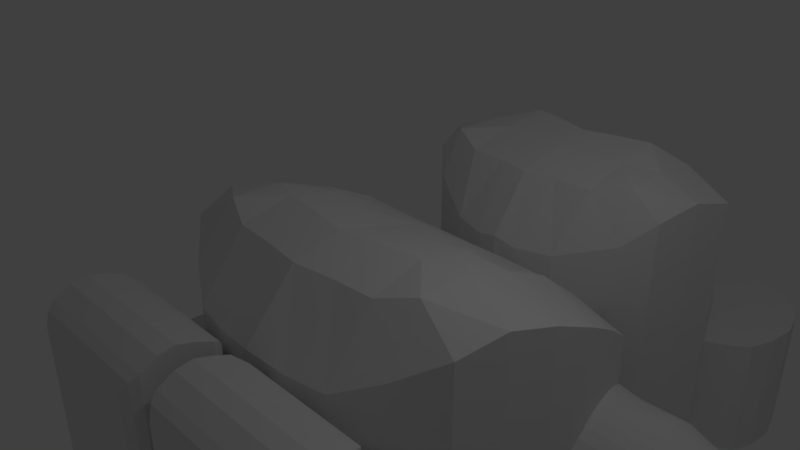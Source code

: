 # Source: teddy.blend  (saved by Blender 2.78.0; exported with 4.5.12 LTS)
import bpy
from mathutils import Matrix  # noqa: F401  (used for matrix-valued properties, if any)

bpy.ops.wm.read_factory_settings(use_empty=True)
scene = bpy.context.scene
scene.name = 'Scene'

# ---- collections
col_collection_1 = bpy.data.collections.new('Collection 1'); scene.collection.children.link(col_collection_1)

# ---- materials (node trees are filled in below, after node groups)
mat_material = bpy.data.materials.new('Material')
mat_material.alpha_threshold = 0.0
mat_material.use_transparent_shadow = False
mat_material.roughness = 0.5
mat_material.line_color = (0.0, 0.0, 0.0, 1.0)

# ---- material node trees

# ---- world
world_world = bpy.data.worlds.new('World'); scene.world = world_world
world_world.color = (0.05088, 0.05088, 0.05088)
world_world.use_sun_shadow = False
world_world.sun_shadow_jitter_overblur = 0.0
world_world.cycles.sampling_method = 'MANUAL'

# ---- cameras
cam_camera = bpy.data.cameras.new('Camera')
cam_camera.clip_end = 100.0
cam_camera.lens = 35.0
cam_camera.sensor_width = 32.0
cam_camera.sensor_height = 18.0
cam_camera.ortho_scale = 7.314
cam_camera.dof.focus_distance = 0.0
cam_camera.dof.aperture_fstop = 128.0

# ---- lights
light_lamp = bpy.data.lights.new('Lamp', 'POINT')
light_lamp.transmission_factor = 0.0
light_lamp.cutoff_distance = 30.0
light_lamp.energy = 100.0
light_lamp.shadow_buffer_clip_start = 1.001
light_lamp.shadow_soft_size = 0.1
light_lamp.shadow_maximum_resolution = 0.006
light_lamp.use_absolute_resolution = True

# ---- meshes
me_cube = bpy.data.meshes.new('Cube')
me_cube.from_pydata([(2.449, -2.797, -2.236), (2.437, -2.797, 1.957), (1.854, -3.239, 1.587), (0.6563, -3.641, -1.391), (2.122, 0.8474, -1.673), (2.122, 0.8474, 0.3897), (1.225, -3.541, -1.409), (1.854, -3.239, -1.898), (0.0, -3.582, -1.473), (0.0, -3.773, 1.36), (0.0, 0.6228, -2.085), (0.0, 0.6228, 0.8274), (1.252, -3.585, 1.298), (0.6504, -3.682, 1.276), (1.55, 1.134, -1.829), (1.147, 1.024, -1.829), (0.7449, 0.8296, -1.927), (1.55, 1.134, 0.4382), (1.147, 1.024, 0.4869), (0.7449, 0.8296, 0.6085), (2.622, -2.139, -2.421), (2.755, -1.469, -2.459), (2.785, -0.7855, -2.421), (2.712, -0.2827, -2.305), (2.588, 0.2588, -2.137), (2.622, -2.139, 2.125), (2.755, -1.469, 1.957), (2.785, -0.7855, 1.648), (2.712, -0.2827, 1.351), (2.588, 0.2588, 0.9511), (0.0, -3.012, -2.487), (0.0, -2.295, -2.675), (0.0, -1.579, -2.719), (0.0, -0.862, -2.675), (0.0, -0.1452, -2.545), (0.0, -0.1452, 1.56), (0.0, -0.862, 1.995), (0.0, -1.579, 2.241), (0.0, -2.295, 2.429), (0.0, -3.012, 2.241), (1.658, 0.4124, 1.111), (1.689, -0.355, 1.72), (1.72, -1.122, 2.096), (1.752, -1.89, 2.371), (1.783, -2.657, 2.386), (1.169, 0.2627, 1.271), (1.19, -0.524, 1.72), (1.212, -1.311, 2.241), (1.234, -2.098, 2.429), (1.256, -2.884, 2.241), (0.6652, 0.06961, 1.415), (0.6628, -0.6785, 1.893), (0.6604, -1.427, 2.241), (0.658, -2.175, 2.429), (0.6556, -2.923, 2.241), (1.783, -2.657, -2.574), (1.752, -1.89, -2.719), (1.72, -1.122, -2.69), (1.689, -0.355, -2.618), (1.658, 0.4124, -2.357), (1.256, -2.884, -2.458), (1.234, -2.098, -2.661), (1.212, -1.311, -2.69), (1.19, -0.524, -2.618), (1.169, 0.2627, -2.4), (0.6556, -2.923, -2.487), (0.658, -2.175, -2.661), (0.6604, -1.427, -2.719), (0.6628, -0.6785, -2.675), (0.6652, 0.06961, -2.458), (2.437, -2.797, -1.2), (2.437, -2.797, -0.148), (2.437, -2.797, 0.9045), (2.122, 0.8474, -1.157), (2.122, 0.8474, -0.6414), (2.122, 0.8474, -0.1258), (0.0, 0.6228, -1.357), (0.0, 0.6228, -0.6286), (0.0, 0.6228, 0.09938), (0.0, -3.763, 0.7399), (0.0, -3.773, -0.03042), (0.0, -3.703, -0.8214), (1.854, -3.239, 0.7156), (1.854, -3.239, -0.1558), (1.854, -3.239, -1.027), (1.224, -3.583, 0.7019), (1.237, -3.601, -0.09109), (1.214, -3.587, -0.8701), (0.6582, -3.751, 0.7143), (0.6504, -3.758, -0.06629), (0.649, -3.684, -0.8306), (1.55, 1.134, -1.262), (1.55, 1.134, -0.6955), (1.55, 1.134, -0.1286), (1.147, 1.024, -1.25), (1.147, 1.024, -0.6712), (1.147, 1.024, -0.09216), (0.7449, 0.8296, -1.293), (0.7449, 0.8296, -0.659), (0.7449, 0.8296, -0.02527), (2.622, -2.139, -1.284), (2.622, -2.139, -0.148), (2.622, -2.139, 0.9884), (2.755, -1.469, -1.355), (2.755, -1.469, -0.2512), (2.755, -1.469, 0.8529), (2.785, -0.7855, -1.404), (2.785, -0.7855, -0.3866), (2.785, -0.7855, 0.6305), (2.712, -0.2827, -1.391), (2.712, -0.2827, -0.4768), (2.712, -0.2827, 0.437), (2.588, 0.2588, -1.365), (2.588, 0.2588, -0.5929), (2.588, 0.2588, 0.1791), (2.076, 1.68, -2.32), (2.076, 1.68, 1.89), (1.721, 1.338, 1.52), (0.3317, 0.7097, -1.475), (1.53, 4.311, -1.739), (1.53, 4.557, 0.5114), (0.8908, 0.8593, -1.435), (1.721, 1.338, -1.965), (0.0, 0.6412, -1.539), (0.0, 0.6708, 1.294), (0.0, 4.897, -2.151), (0.0, 5.202, 0.9201), (0.8989, 0.8712, 1.226), (0.3317, 0.7097, 1.21), (1.218, 4.496, -1.896), (0.8013, 4.734, -1.896), (0.4567, 4.872, -1.993), (1.218, 4.742, 0.5599), (0.8013, 5.038, 0.5796), (0.4567, 5.177, 0.7012), (2.261, 2.338, -2.487), (2.395, 3.008, -2.526), (2.178, 3.431, -2.487), (2.033, 3.746, -2.371), (1.923, 3.896, -2.204), (2.261, 2.338, 2.058), (2.395, 3.008, 1.89), (2.178, 3.431, 1.581), (2.033, 3.746, 1.284), (1.923, 3.983, 1.029), (0.0, 1.494, -2.365), (0.0, 1.979, -2.742), (0.0, 2.696, -2.785), (0.0, 3.326, -2.742), (0.0, 4.028, -2.612), (0.0, 4.187, 1.856), (0.0, 3.442, 2.058), (0.0, 2.696, 2.464), (0.0, 1.979, 2.363), (0.0, 1.262, 2.174), (1.341, 4.079, 1.262), (1.502, 3.514, 1.653), (1.563, 3.268, 2.16), (1.594, 2.385, 2.305), (1.625, 1.617, 2.319), (0.837, 4.132, 1.566), (0.9601, 3.577, 1.783), (1.054, 2.964, 2.464), (1.076, 2.177, 2.363), (1.098, 1.39, 2.174), (0.4784, 4.156, 1.711), (0.476, 3.524, 1.957), (0.5025, 2.848, 2.464), (0.5001, 2.1, 2.363), (0.4977, 1.352, 2.174), (1.625, 1.849, -2.452), (1.594, 2.385, -2.785), (1.563, 3.152, -2.757), (1.502, 3.514, -2.684), (1.341, 3.919, -2.423), (1.098, 1.622, -2.336), (1.076, 2.177, -2.728), (1.054, 2.964, -2.757), (0.9601, 3.461, -2.684), (0.837, 3.972, -2.467), (0.4977, 1.583, -2.365), (0.5001, 2.1, -2.728), (0.5025, 2.848, -2.785), (0.476, 3.408, -2.742), (0.4784, 3.997, -2.525), (2.076, 1.68, -1.267), (2.076, 1.68, -0.2146), (2.076, 1.68, 0.838), (1.53, 4.311, -1.224), (1.53, 4.311, -0.708), (1.53, 4.311, -0.1924), (0.0, 4.897, -1.423), (0.0, 4.883, -0.6083), (0.0, 4.897, 0.0328), (0.0, 0.6519, 0.625), (0.0, 0.6708, -0.09641), (0.0, 0.66, -0.8874), (1.721, 1.338, 0.649), (1.721, 1.338, -0.2223), (1.721, 1.338, -1.094), (0.9005, 0.8586, 0.6062), (0.8717, 0.8427, -0.1251), (0.8799, 0.8756, -0.8369), (0.3317, 0.7097, 0.5384), (0.3317, 0.7097, -0.1329), (0.3317, 0.7097, -0.8042), (1.218, 4.496, -1.329), (1.218, 4.496, -0.7621), (1.218, 4.496, -0.1952), (0.8013, 4.734, -1.317), (0.8013, 4.719, -0.6509), (0.7899, 4.737, -0.05466), (0.4567, 4.872, -1.359), (0.4567, 4.858, -0.6387), (0.4454, 4.876, 0.01223), (2.261, 2.338, -1.351), (2.261, 2.338, -0.2146), (2.261, 2.338, 0.9218), (2.395, 3.008, -1.422), (2.395, 3.008, -0.3177), (2.395, 3.008, 0.7864), (2.178, 3.431, -1.47), (2.178, 3.431, -0.4531), (2.178, 3.431, 0.5639), (2.033, 3.746, -1.457), (2.033, 3.746, -0.5434), (2.033, 3.746, 0.3705), (1.923, 3.896, -1.432), (1.923, 3.896, -0.6595), (1.923, 3.896, 0.1125), (0.8709, 3.857, -0.8415), (0.8476, 5.688, -0.8415), (0.8709, 3.909, -3.016), (0.8541, 5.707, -3.007), (2.801, 3.95, -0.8415), (2.702, 5.63, -0.8415), (2.801, 4.003, -3.016), (2.709, 5.649, -3.007), (2.581, 3.747, -2.911), (2.147, 3.537, -2.731), (1.59, 3.558, -3.017), (1.202, 3.598, -3.017), (1.283, 6.062, -3.011), (1.654, 6.126, -3.011), (2.06, 6.045, -3.011), (2.477, 5.893, -3.011), (1.202, 3.546, -0.8426), (1.59, 3.505, -0.8427), (2.147, 3.519, -0.8415), (2.581, 3.758, -0.8415), (2.471, 5.857, -0.8415), (2.053, 6.008, -0.8415), (1.648, 6.09, -0.8415), (1.277, 6.026, -0.8415), (0.5718, 4.357, -0.8369), (0.5217, 4.904, -0.8415), (0.6613, 5.375, -0.8415), (0.6613, 5.386, -3.016), (0.5212, 4.921, -3.035), (0.5714, 4.363, -3.025), (2.871, 5.369, -3.016), (2.993, 4.892, -3.035), (2.946, 4.363, -3.03), (2.871, 5.357, -0.8415), (2.993, 4.875, -0.8415), (2.947, 4.357, -0.8415), (2.471, 5.357, -0.8415), (2.471, 4.857, -0.8415), (2.471, 4.357, -0.8415), (2.071, 5.357, -0.8415), (2.071, 4.857, -0.8415), (2.071, 4.357, -0.8415), (1.671, 5.357, -0.8415), (1.671, 4.857, -0.8415), (1.671, 4.357, -0.8415), (1.271, 5.357, -0.8415), (1.271, 4.857, -0.8415), (1.271, 4.357, -0.8415), (1.271, 5.369, -3.016), (1.27, 4.875, -3.035), (1.27, 4.363, -3.03), (1.671, 5.369, -3.016), (1.67, 4.875, -3.035), (1.67, 4.363, -3.03), (2.071, 5.369, -3.016), (2.07, 4.875, -3.035), (2.07, 4.363, -3.03), (2.471, 5.369, -3.016), (2.47, 4.875, -3.035), (2.47, 4.363, -3.03), (0.2884, -4.563, 0.3995), (0.2884, -2.986, 0.3995), (0.2884, -4.563, -1.286), (0.2884, -2.986, -1.286), (2.295, -4.644, 0.3933), (2.295, -2.905, 0.3933), (2.295, -4.644, -1.28), (2.295, -2.905, -1.28), (2.058, -4.644, -1.521), (0.5251, -4.563, -1.521), (0.5251, -2.986, -1.521), (2.058, -2.905, -1.521), (0.5251, -4.563, 0.6344), (2.058, -4.644, 0.6344), (2.058, -2.905, 0.6344), (0.5251, -2.986, 0.6344), (0.1818, -4.082, 1.524), (0.1818, -5.023, 1.524), (0.1818, -5.023, -1.557), (0.1818, -4.082, -1.557), (2.369, -5.023, -1.557), (2.369, -4.082, -1.557), (2.369, -5.023, 1.524), (2.369, -4.082, 1.524), (2.243, -3.965, -1.378), (2.305, -5.139, -1.467), (2.241, -3.923, 1.389), (2.305, -5.139, 1.434), (0.3082, -3.965, -1.378), (0.2457, -5.139, -1.467), (0.3067, -3.923, 1.389), (0.2457, -5.139, 1.434), (0.3558, -5.231, 1.279), (2.195, -5.231, 1.279), (2.195, -5.231, -1.312), (0.3558, -5.231, -1.312), (2.103, -3.823, 1.205), (0.4441, -3.823, 1.205), (2.105, -3.872, -1.185), (0.4459, -3.872, -1.185), (1.942, -3.754, 0.9223), (0.6091, -3.754, 0.9223), (1.942, -3.754, -0.9546), (0.6091, -3.754, -0.9546), (2.207, -4.082, 1.524), (0.3444, -4.082, 1.524), (2.207, -5.023, 1.524), (0.3444, -5.023, 1.524), (0.3444, -4.082, -1.557), (2.207, -4.082, -1.557), (0.3444, -5.023, -1.557), (2.207, -5.023, -1.557), (2.097, -3.923, 1.389), (0.4506, -3.923, 1.389), (0.3988, -5.139, 1.434), (2.152, -5.139, 1.434), (0.4521, -3.965, -1.378), (2.099, -3.965, -1.378), (2.152, -5.139, -1.467), (0.3988, -5.139, -1.467), (0.4925, -5.231, 1.279), (2.058, -5.231, 1.279), (2.058, -5.231, -1.312), (0.4925, -5.231, -1.312), (1.98, -3.823, 1.205), (0.5675, -3.823, 1.205), (0.5693, -3.872, -1.185), (1.982, -3.872, -1.185), (1.843, -3.754, 0.9223), (0.7082, -3.754, 0.9223), (0.7082, -3.754, -0.9546), (1.843, -3.754, -0.9546), (0.1818, -4.787, 1.659), (0.1818, -4.552, 1.694), (0.1818, -4.317, 1.624), (0.1818, -4.317, -1.666), (0.1818, -4.552, -1.726), (0.1818, -4.787, -1.701), (2.369, -4.317, -1.666), (2.369, -4.552, -1.726), (2.369, -4.787, -1.701), (2.369, -4.317, 1.624), (2.369, -4.552, 1.694), (2.369, -4.787, 1.659), (0.3444, -4.317, -1.666), (0.3444, -4.552, -1.726), (0.3444, -4.787, -1.701), (2.207, -4.317, -1.666), (2.207, -4.552, -1.726), (2.207, -4.787, -1.701), (2.207, -4.317, 1.624), (2.207, -4.552, 1.694), (2.207, -4.787, 1.659), (0.3444, -4.317, 1.624), (0.3444, -4.552, 1.694), (0.3444, -4.787, 1.659), (3.616, -0.2333, -1.482), (4.648, -0.2333, -1.126), (3.616, -0.4045, -1.465), (4.648, -0.3515, -1.115), (3.616, -0.5691, -1.413), (4.648, -0.4651, -1.083), (3.616, -0.7207, -1.33), (4.648, -0.5698, -1.03), (3.616, -0.8537, -1.217), (4.648, -0.6616, -0.9602), (3.616, -0.9627, -1.08), (4.648, -0.7369, -0.8746), (3.616, -1.044, -0.9242), (4.648, -0.7929, -0.777), (3.616, -1.094, -0.7546), (4.648, -0.8274, -0.671), (3.616, -1.111, -0.5783), (4.648, -0.839, -0.5609), (3.616, -1.094, -0.402), (4.648, -0.8274, -0.4507), (3.616, -1.044, -0.2325), (4.648, -0.7929, -0.3447), (3.616, -0.9627, -0.07626), (4.648, -0.7369, -0.2471), (3.616, -0.8537, 0.06068), (4.648, -0.6616, -0.1615), (3.616, -0.7207, 0.1731), (4.648, -0.5698, -0.09129), (3.616, -0.5691, 0.2566), (4.648, -0.4651, -0.0391), (3.616, -0.4045, 0.308), (4.648, -0.3515, -0.006962), (3.616, -0.2333, 0.3254), (4.648, -0.2333, 0.003889), (3.616, -0.06221, 0.308), (4.648, -0.1152, -0.006962), (3.616, 0.1024, 0.2566), (4.648, -0.001572, -0.0391), (3.616, 0.254, 0.1731), (4.648, 0.1031, -0.09129), (3.616, 0.387, 0.06068), (4.648, 0.1949, -0.1615), (3.616, 0.496, -0.07626), (4.648, 0.2702, -0.2471), (3.616, 0.5771, -0.2325), (4.648, 0.3262, -0.3447), (3.616, 0.627, -0.402), (4.648, 0.3607, -0.4507), (3.616, 0.6439, -0.5783), (4.648, 0.3723, -0.5609), (3.616, 0.627, -0.7546), (4.648, 0.3607, -0.671), (3.616, 0.5771, -0.9242), (4.648, 0.3262, -0.777), (3.616, 0.496, -1.08), (4.648, 0.2702, -0.8746), (3.616, 0.387, -1.217), (4.648, 0.1949, -0.9602), (3.616, 0.254, -1.33), (4.648, 0.1031, -1.03), (3.616, 0.1024, -1.413), (4.648, -0.001573, -1.083), (3.616, -0.06221, -1.465), (4.648, -0.1152, -1.115), (2.171, -0.04387, -1.529), (2.171, 0.1383, -1.474), (2.171, 0.3062, -1.384), (2.171, 0.4534, -1.263), (2.171, 0.5742, -1.116), (2.171, 0.6639, -0.9479), (2.171, 0.7192, -0.7657), (2.171, 0.7379, -0.5762), (2.171, 0.7192, -0.3868), (2.171, 0.6639, -0.2046), (2.171, 0.5742, -0.03665), (2.171, 0.4534, 0.1105), (2.171, 0.3062, 0.2313), (2.171, 0.1383, 0.3211), (2.171, -0.04387, 0.3763), (2.171, -0.2333, 0.395), (2.171, -0.4228, 0.3763), (2.171, -0.605, 0.3211), (2.171, -0.7729, 0.2313), (2.171, -0.9201, 0.1105), (2.171, -1.041, -0.03665), (2.171, -1.131, -0.2046), (2.171, -1.186, -0.3868), (2.171, -1.205, -0.5762), (2.171, -1.186, -0.7657), (2.171, -1.131, -0.9479), (2.171, -1.041, -1.116), (2.171, -0.9201, -1.263), (2.171, -0.7729, -1.384), (2.171, -0.605, -1.474), (2.171, -0.4228, -1.529), (2.171, -0.2333, -1.547), (4.648, -0.3515, -1.115), (4.648, -0.2333, -1.126), (4.648, -0.4651, -1.083), (4.648, -0.5698, -1.03), (4.648, -0.6616, -0.9602), (4.648, -0.7369, -0.8746), (4.648, -0.7929, -0.777), (4.648, -0.8274, -0.671), (4.648, -0.839, -0.5609), (4.648, -0.8274, -0.4507), (4.648, -0.7929, -0.3447), (4.648, -0.7369, -0.2471), (4.648, -0.6616, -0.1615), (4.648, -0.5698, -0.09129), (4.648, -0.4651, -0.0391), (4.648, -0.3515, -0.006962), (4.648, -0.2333, 0.003889), (4.648, -0.1152, -0.006962), (4.648, -0.001572, -0.0391), (4.648, 0.1031, -0.09129), (4.648, 0.1949, -0.1615), (4.648, 0.2702, -0.2471), (4.648, 0.3262, -0.3447), (4.648, 0.3607, -0.4507), (4.648, 0.3723, -0.5609), (4.648, 0.3607, -0.671), (4.648, 0.3262, -0.777), (4.648, 0.2702, -0.8746), (4.648, 0.1949, -0.9602), (4.648, 0.1031, -1.03), (4.648, -0.001573, -1.083), (4.648, -0.1152, -1.115), (4.876, -0.2704, -0.7344), (4.876, -0.2333, -0.7378), (4.876, -0.306, -0.7244), (4.876, -0.3388, -0.708), (4.876, -0.3675, -0.686), (4.876, -0.3911, -0.6592), (4.876, -0.4087, -0.6286), (4.876, -0.4195, -0.5954), (4.876, -0.4231, -0.5609), (4.876, -0.4195, -0.5263), (4.876, -0.4087, -0.4932), (4.876, -0.3911, -0.4626), (4.876, -0.3675, -0.4357), (4.876, -0.3388, -0.4137), (4.876, -0.306, -0.3974), (4.876, -0.2704, -0.3873), (4.876, -0.2333, -0.3839), (4.876, -0.1963, -0.3873), (4.876, -0.1607, -0.3974), (4.876, -0.1279, -0.4137), (4.876, -0.09916, -0.4357), (4.876, -0.07556, -0.4626), (4.876, -0.05802, -0.4932), (4.876, -0.04722, -0.5263), (4.876, -0.04358, -0.5609), (4.876, -0.04722, -0.5954), (4.876, -0.05802, -0.6286), (4.876, -0.07556, -0.6592), (4.876, -0.09916, -0.686), (4.876, -0.1279, -0.708), (4.876, -0.1607, -0.7244), (4.876, -0.1963, -0.7344), (4.697, -0.1207, -0.03262), (4.745, -0.1314, -0.08307), (4.793, -0.1508, -0.1739), (4.842, -0.1729, -0.2775), (4.842, -0.2333, -0.272), (4.793, -0.2333, -0.1664), (4.745, -0.2333, -0.07371), (4.697, -0.2333, -0.02228), (4.697, -0.6418, -0.9417), (4.745, -0.6028, -0.9053), (4.793, -0.5325, -0.8398), (4.842, -0.4524, -0.7651), (4.842, -0.4055, -0.8011), (4.793, -0.4684, -0.8889), (4.745, -0.5236, -0.9659), (4.697, -0.5542, -1.009), (4.697, -0.1207, -1.089), (4.745, -0.1314, -1.039), (4.793, -0.1508, -0.9478), (4.842, -0.1729, -0.8442), (4.842, -0.1148, -0.8278), (4.793, -0.07145, -0.9253), (4.745, -0.03342, -1.011), (4.697, -0.01231, -1.058), (4.697, -0.01231, -0.06327), (4.745, -0.03342, -0.1108), (4.793, -0.07145, -0.1964), (4.842, -0.1148, -0.294), (4.697, -0.7136, -0.8601), (4.745, -0.6677, -0.8315), (4.793, -0.5851, -0.78), (4.842, -0.4909, -0.7214), (4.697, -0.2333, -1.099), (4.745, -0.2333, -1.048), (4.793, -0.2333, -0.9554), (4.842, -0.2333, -0.8498), (4.697, 0.08755, -0.113), (4.745, 0.05691, -0.1558), (4.793, 0.001698, -0.2329), (4.842, -0.06123, -0.3207), (4.697, -0.767, -0.767), (4.745, -0.716, -0.7473), (4.793, -0.6242, -0.7118), (4.842, -0.5196, -0.6714), (4.697, 0.1751, -0.18), (4.745, 0.1361, -0.2164), (4.793, 0.06581, -0.2819), (4.842, -0.01428, -0.3566), (4.697, -0.7999, -0.6659), (4.745, -0.7458, -0.6559), (4.793, -0.6483, -0.6378), (4.842, -0.5372, -0.6172), (4.697, 0.2469, -0.2616), (4.745, 0.201, -0.2902), (4.793, 0.1184, -0.3417), (4.842, 0.02425, -0.4004), (4.697, -0.811, -0.5609), (4.745, -0.7558, -0.5609), (4.793, -0.6564, -0.5609), (4.842, -0.5432, -0.5609), (4.697, 0.3003, -0.3548), (4.745, 0.2493, -0.3744), (4.793, 0.1575, -0.4099), (4.842, 0.05288, -0.4503), (4.697, -0.7999, -0.4558), (4.745, -0.7458, -0.4658), (4.793, -0.6483, -0.4839), (4.842, -0.5372, -0.5045), (4.697, 0.3332, -0.4558), (4.745, 0.2791, -0.4658), (4.793, 0.1816, -0.4839), (4.842, 0.07051, -0.5045), (4.697, -0.767, -0.3548), (4.745, -0.716, -0.3744), (4.793, -0.6242, -0.4099), (4.842, -0.5196, -0.4503), (4.697, 0.3443, -0.5609), (4.745, 0.2891, -0.5609), (4.793, 0.1897, -0.5609), (4.842, 0.07646, -0.5609), (4.697, -0.7136, -0.2616), (4.745, -0.6677, -0.2902), (4.793, -0.5851, -0.3417), (4.842, -0.4909, -0.4004), (4.697, 0.3332, -0.6659), (4.745, 0.2791, -0.6559), (4.793, 0.1816, -0.6378), (4.842, 0.07051, -0.6172), (4.697, -0.6418, -0.18), (4.745, -0.6028, -0.2164), (4.793, -0.5325, -0.2819), (4.842, -0.4524, -0.3566), (4.697, 0.3003, -0.767), (4.745, 0.2493, -0.7473), (4.793, 0.1575, -0.7118), (4.842, 0.05288, -0.6714), (4.697, -0.5542, -0.113), (4.745, -0.5236, -0.1558), (4.793, -0.4684, -0.2329), (4.842, -0.4055, -0.3207), (4.697, 0.2469, -0.8601), (4.745, 0.201, -0.8315), (4.793, 0.1184, -0.78), (4.842, 0.02425, -0.7214), (4.697, -0.4544, -0.06327), (4.745, -0.4333, -0.1108), (4.793, -0.3953, -0.1964), (4.842, -0.3519, -0.294), (4.697, -0.346, -1.089), (4.745, -0.3353, -1.039), (4.793, -0.3159, -0.9478), (4.842, -0.2938, -0.8442), (4.697, 0.1751, -0.9417), (4.745, 0.1361, -0.9053), (4.793, 0.06581, -0.8398), (4.842, -0.01428, -0.7651), (4.697, -0.346, -0.03262), (4.745, -0.3353, -0.08307), (4.793, -0.3159, -0.1739), (4.842, -0.2938, -0.2775), (4.697, -0.4544, -1.058), (4.745, -0.4333, -1.011), (4.793, -0.3953, -0.9253), (4.842, -0.3519, -0.8278), (4.697, 0.08755, -1.009), (4.745, 0.05691, -0.9659), (4.793, 0.001697, -0.8889), (4.842, -0.06123, -0.8011), (4.902, -0.2364, -0.575), (4.902, -0.2333, -0.5752), (4.902, -0.2392, -0.5741), (4.902, -0.2419, -0.5728), (4.902, -0.2442, -0.571), (4.902, -0.2462, -0.5688), (4.902, -0.2476, -0.5664), (4.902, -0.2485, -0.5637), (4.902, -0.2488, -0.5609), (4.902, -0.2485, -0.5581), (4.902, -0.2476, -0.5554), (4.902, -0.2462, -0.5529), (4.902, -0.2442, -0.5507), (4.902, -0.2419, -0.5489), (4.902, -0.2392, -0.5476), (4.902, -0.2364, -0.5468), (4.902, -0.2333, -0.5465), (4.902, -0.2303, -0.5468), (4.902, -0.2275, -0.5476), (4.902, -0.2248, -0.5489), (4.902, -0.2225, -0.5507), (4.902, -0.2205, -0.5529), (4.902, -0.2191, -0.5554), (4.902, -0.2182, -0.5581), (4.902, -0.2179, -0.5609), (4.902, -0.2182, -0.5637), (4.902, -0.2191, -0.5664), (4.902, -0.2205, -0.5688), (4.902, -0.2225, -0.571), (4.902, -0.2248, -0.5728), (4.902, -0.2275, -0.5741), (4.902, -0.2303, -0.575), (4.648, -0.839, -0.5609), (4.648, -0.8274, -0.4507), (4.648, -0.7929, -0.3447), (4.648, -0.7369, -0.2471), (4.648, -0.6616, -0.1615), (4.648, -0.5698, -0.09129), (4.648, -0.4651, -0.0391), (4.648, -0.3515, -0.006962), (4.648, -0.2333, 0.003889), (4.648, -0.1152, -0.006962), (4.648, -0.001572, -0.0391), (4.648, 0.1031, -0.09129), (4.648, 0.1949, -0.1615), (4.648, 0.2702, -0.2471), (4.648, 0.3262, -0.3447), (4.648, 0.3607, -0.4507), (4.648, 0.3723, -0.5609), (2.887, 0.5755, -0.24), (2.887, 0.1017, -1.384), (2.887, -0.7197, -1.303), (2.887, -0.9613, -0.0886), (2.887, 0.253, 0.1529), (2.887, 0.4946, -1.061), (2.887, -1.109, -0.575), (2.887, -0.2333, 0.3005), (2.887, 0.6421, -0.575), (2.887, 0.6253, -0.4042), (2.887, -0.9613, -1.061), (2.887, -0.8524, -1.194), (2.887, -0.2333, -1.45), (2.887, -0.06255, -1.434), (2.887, -0.7197, 0.1529), (2.887, -0.8524, 0.04407), (2.887, 0.4946, -0.0886), (2.887, 0.3857, 0.04407), (2.887, 0.253, -1.303), (2.887, 0.3857, -1.194), (2.887, -0.5684, -1.384), (2.887, -0.4041, -1.434), (2.887, -1.042, -0.24), (2.887, -1.092, -0.4042), (2.887, 0.1017, 0.2339), (2.887, -0.06255, 0.2837), (2.887, 0.5755, -0.91), (2.887, 0.6253, -0.7458), (2.887, -1.092, -0.7458), (2.887, -1.042, -0.91), (2.887, -0.4041, 0.2837), (2.887, -0.5684, 0.2339)], [], [(93, 96, 18, 17), (75, 93, 17, 5), (114, 75, 5, 29), (85, 12, 13, 88), (82, 2, 12, 85), (72, 1, 2, 82), (65, 3, 8, 30), (50, 19, 11, 35), (99, 78, 11, 19), (88, 13, 9, 79), (96, 99, 19, 18), (29, 5, 17, 40), (40, 17, 18, 45), (45, 18, 19, 50), (20, 0, 7, 55), (55, 7, 6, 60), (60, 6, 3, 65), (15, 64, 69, 16), (64, 63, 68, 69), (63, 62, 67, 68), (62, 61, 66, 67), (61, 60, 65, 66), (14, 59, 64, 15), (59, 58, 63, 64), (58, 57, 62, 63), (57, 56, 61, 62), (56, 55, 60, 61), (4, 24, 59, 14), (24, 23, 58, 59), (23, 22, 57, 58), (22, 21, 56, 57), (21, 20, 55, 56), (12, 49, 54, 13), (49, 48, 53, 54), (48, 47, 52, 53), (47, 46, 51, 52), (46, 45, 50, 51), (2, 44, 49, 12), (44, 43, 48, 49), (43, 42, 47, 48), (42, 41, 46, 47), (41, 40, 45, 46), (1, 25, 44, 2), (25, 26, 43, 44), (26, 27, 42, 43), (27, 28, 41, 42), (28, 29, 40, 41), (13, 54, 39, 9), (54, 53, 38, 39), (53, 52, 37, 38), (52, 51, 36, 37), (51, 50, 35, 36), (16, 69, 34, 10), (69, 68, 33, 34), (68, 67, 32, 33), (67, 66, 31, 32), (66, 65, 30, 31), (72, 102, 25, 1), (102, 105, 26, 25), (105, 108, 27, 26), (108, 111, 28, 27), (111, 114, 29, 28), (23, 24, 112, 109), (109, 112, 113, 110), (110, 113, 114, 111), (22, 23, 109, 106), (106, 109, 110, 107), (107, 110, 111, 108), (21, 22, 106, 103), (103, 106, 107, 104), (104, 107, 108, 105), (20, 21, 103, 100), (100, 103, 104, 101), (101, 104, 105, 102), (0, 20, 100, 70), (70, 100, 101, 71), (71, 101, 102, 72), (15, 16, 97, 94), (94, 97, 98, 95), (95, 98, 99, 96), (3, 90, 81, 8), (90, 89, 80, 81), (89, 88, 79, 80), (16, 10, 76, 97), (97, 76, 77, 98), (98, 77, 78, 99), (0, 70, 84, 7), (70, 71, 83, 84), (71, 72, 82, 83), (7, 84, 87, 6), (84, 83, 86, 87), (83, 82, 85, 86), (6, 87, 90, 3), (87, 86, 89, 90), (86, 85, 88, 89), (24, 4, 73, 112), (112, 73, 74, 113), (113, 74, 75, 114), (4, 14, 91, 73), (73, 91, 92, 74), (74, 92, 93, 75), (14, 15, 94, 91), (91, 94, 95, 92), (92, 95, 96, 93), (208, 211, 133, 132), (190, 208, 132, 120), (229, 190, 120, 144), (200, 127, 128, 203), (197, 117, 127, 200), (187, 116, 117, 197), (180, 118, 123, 145), (165, 134, 126, 150), (214, 193, 126, 134), (203, 128, 124, 194), (211, 214, 134, 133), (144, 120, 132, 155), (155, 132, 133, 160), (160, 133, 134, 165), (135, 115, 122, 170), (170, 122, 121, 175), (175, 121, 118, 180), (130, 179, 184, 131), (179, 178, 183, 184), (178, 177, 182, 183), (177, 176, 181, 182), (176, 175, 180, 181), (129, 174, 179, 130), (174, 173, 178, 179), (173, 172, 177, 178), (172, 171, 176, 177), (171, 170, 175, 176), (119, 139, 174, 129), (139, 138, 173, 174), (138, 137, 172, 173), (137, 136, 171, 172), (136, 135, 170, 171), (127, 164, 169, 128), (164, 163, 168, 169), (163, 162, 167, 168), (162, 161, 166, 167), (161, 160, 165, 166), (117, 159, 164, 127), (159, 158, 163, 164), (158, 157, 162, 163), (157, 156, 161, 162), (156, 155, 160, 161), (116, 140, 159, 117), (140, 141, 158, 159), (141, 142, 157, 158), (142, 143, 156, 157), (143, 144, 155, 156), (128, 169, 154, 124), (169, 168, 153, 154), (168, 167, 152, 153), (167, 166, 151, 152), (166, 165, 150, 151), (131, 184, 149, 125), (184, 183, 148, 149), (183, 182, 147, 148), (182, 181, 146, 147), (181, 180, 145, 146), (187, 217, 140, 116), (217, 220, 141, 140), (220, 223, 142, 141), (223, 226, 143, 142), (226, 229, 144, 143), (138, 139, 227, 224), (224, 227, 228, 225), (225, 228, 229, 226), (137, 138, 224, 221), (221, 224, 225, 222), (222, 225, 226, 223), (136, 137, 221, 218), (218, 221, 222, 219), (219, 222, 223, 220), (135, 136, 218, 215), (215, 218, 219, 216), (216, 219, 220, 217), (115, 135, 215, 185), (185, 215, 216, 186), (186, 216, 217, 187), (130, 131, 212, 209), (209, 212, 213, 210), (210, 213, 214, 211), (118, 205, 196, 123), (205, 204, 195, 196), (204, 203, 194, 195), (131, 125, 191, 212), (212, 191, 192, 213), (213, 192, 193, 214), (115, 185, 199, 122), (185, 186, 198, 199), (186, 187, 197, 198), (122, 199, 202, 121), (199, 198, 201, 202), (198, 197, 200, 201), (121, 202, 205, 118), (202, 201, 204, 205), (201, 200, 203, 204), (139, 119, 188, 227), (227, 188, 189, 228), (228, 189, 190, 229), (119, 129, 206, 188), (188, 206, 207, 189), (189, 207, 208, 190), (129, 130, 209, 206), (206, 209, 210, 207), (207, 210, 211, 208), (256, 231, 233, 257), (287, 245, 237, 260), (260, 237, 235, 263), (275, 253, 231, 256), (238, 236, 234, 249), (242, 233, 231, 253), (237, 245, 250, 235), (245, 244, 251, 250), (244, 243, 252, 251), (243, 242, 253, 252), (232, 241, 246, 230), (241, 240, 247, 246), (240, 239, 248, 247), (239, 238, 249, 248), (263, 235, 250, 266), (266, 250, 251, 269), (269, 251, 252, 272), (272, 252, 253, 275), (257, 233, 242, 278), (278, 242, 243, 281), (281, 243, 244, 284), (284, 244, 245, 287), (239, 286, 289, 238), (286, 285, 288, 289), (285, 284, 287, 288), (240, 283, 286, 239), (283, 282, 285, 286), (282, 281, 284, 285), (241, 280, 283, 240), (280, 279, 282, 283), (279, 278, 281, 282), (232, 259, 280, 241), (259, 258, 279, 280), (258, 257, 278, 279), (247, 274, 277, 246), (274, 273, 276, 277), (273, 272, 275, 276), (248, 271, 274, 247), (271, 270, 273, 274), (270, 269, 272, 273), (249, 268, 271, 248), (268, 267, 270, 271), (267, 266, 269, 270), (234, 265, 268, 249), (265, 264, 267, 268), (264, 263, 266, 267), (246, 277, 254, 230), (277, 276, 255, 254), (276, 275, 256, 255), (236, 262, 265, 234), (262, 261, 264, 265), (261, 260, 263, 264), (238, 289, 262, 236), (289, 288, 261, 262), (288, 287, 260, 261), (230, 254, 259, 232), (254, 255, 258, 259), (255, 256, 257, 258), (290, 291, 293, 292), (298, 301, 297, 296), (296, 297, 295, 294), (302, 305, 291, 290), (298, 296, 294, 303), (300, 293, 291, 305), (297, 301, 304, 295), (301, 300, 305, 304), (292, 299, 302, 290), (299, 298, 303, 302), (294, 295, 304, 303), (303, 304, 305, 302), (292, 293, 300, 299), (299, 300, 301, 298), (383, 335, 306, 364), (344, 337, 307, 321), (368, 311, 313, 371), (315, 310, 312, 317), (377, 339, 311, 368), (348, 341, 310, 315), (364, 306, 309, 365), (321, 307, 308, 319), (316, 314, 328, 326), (348, 315, 324, 352), (335, 343, 320, 306), (311, 314, 316, 313), (339, 347, 314, 311), (306, 320, 318, 309), (352, 324, 323, 351), (344, 321, 322, 350), (315, 317, 323, 324), (321, 319, 325, 322), (329, 327, 331, 333), (346, 318, 329, 356), (342, 316, 326, 354), (318, 320, 327, 329), (360, 333, 331, 359), (326, 328, 332, 330), (356, 329, 333, 360), (354, 326, 330, 358), (327, 355, 359, 331), (355, 354, 358, 359), (328, 357, 361, 332), (357, 356, 360, 361), (332, 361, 358, 330), (361, 360, 359, 358), (320, 343, 355, 327), (343, 342, 354, 355), (314, 347, 357, 328), (347, 346, 356, 357), (317, 345, 351, 323), (345, 344, 350, 351), (325, 353, 350, 322), (353, 352, 351, 350), (309, 318, 346, 338), (338, 346, 347, 339), (313, 316, 342, 334), (334, 342, 343, 335), (319, 349, 353, 325), (349, 348, 352, 353), (319, 308, 340, 349), (349, 340, 341, 348), (365, 309, 338, 374), (374, 338, 339, 377), (317, 312, 336, 345), (345, 336, 337, 344), (371, 313, 334, 380), (380, 334, 335, 383), (336, 382, 385, 337), (382, 381, 384, 385), (381, 380, 383, 384), (312, 373, 382, 336), (373, 372, 381, 382), (372, 371, 380, 381), (340, 376, 379, 341), (376, 375, 378, 379), (375, 374, 377, 378), (308, 367, 376, 340), (367, 366, 375, 376), (366, 365, 374, 375), (307, 362, 367, 308), (362, 363, 366, 367), (363, 364, 365, 366), (341, 379, 370, 310), (379, 378, 369, 370), (378, 377, 368, 369), (310, 370, 373, 312), (370, 369, 372, 373), (369, 368, 371, 372), (337, 385, 362, 307), (385, 384, 363, 362), (384, 383, 364, 363), (386, 388, 389, 387), (388, 390, 391, 389), (732, 723, 459, 458), (390, 392, 393, 391), (736, 724, 451, 450), (392, 394, 395, 393), (734, 725, 478, 477), (394, 396, 397, 395), (738, 726, 470, 469), (396, 398, 399, 397), (740, 727, 462, 461), (398, 400, 401, 399), (742, 728, 454, 453), (400, 402, 403, 401), (746, 729, 473, 472), (402, 404, 405, 403), (748, 730, 465, 464), (404, 406, 407, 405), (750, 731, 457, 456), (406, 408, 409, 407), (752, 733, 476, 475), (408, 410, 411, 409), (744, 735, 481, 480), (410, 412, 413, 411), (754, 737, 468, 467), (412, 414, 415, 413), (723, 739, 460, 459), (414, 416, 417, 415), (724, 741, 452, 451), (416, 418, 419, 417), (725, 743, 479, 478), (418, 420, 421, 419), (726, 745, 471, 470), (420, 422, 423, 421), (727, 747, 463, 462), (422, 424, 425, 423), (728, 749, 455, 454), (424, 426, 427, 425), (729, 751, 474, 473), (426, 428, 429, 427), (730, 753, 466, 465), (428, 430, 431, 429), (731, 732, 458, 457), (430, 432, 433, 431), (733, 734, 477, 476), (432, 434, 435, 433), (735, 736, 450, 481), (434, 436, 437, 435), (737, 738, 469, 468), (436, 438, 439, 437), (739, 740, 461, 460), (438, 440, 441, 439), (741, 742, 453, 452), (440, 442, 443, 441), (743, 744, 480, 479), (745, 746, 472, 471), (442, 444, 445, 443), (747, 748, 464, 463), (749, 750, 456, 455), (444, 446, 447, 445), (441, 443, 510, 509), (751, 752, 475, 474), (446, 448, 449, 447), (481, 450, 451, 452, 453, 454, 455, 456, 457, 458, 459, 460, 461, 462, 463, 464, 465, 466, 467, 468, 469, 470, 471, 472, 473, 474, 475, 476, 477, 478, 479, 480), (448, 386, 387, 449), (753, 754, 467, 466), (550, 549, 531, 530), (425, 427, 502, 501), (409, 411, 494, 493), (393, 395, 486, 485), (447, 449, 513, 512), (431, 433, 505, 504), (415, 417, 497, 496), (399, 401, 489, 488), (437, 439, 508, 507), (421, 423, 500, 499), (405, 407, 492, 491), (389, 391, 484, 482), (449, 387, 483, 513), (443, 445, 511, 510), (427, 429, 503, 502), (411, 413, 495, 494), (395, 397, 487, 486), (433, 435, 506, 505), (417, 419, 498, 497), (401, 403, 490, 489), (439, 441, 509, 508), (423, 425, 501, 500), (407, 409, 493, 492), (391, 393, 485, 484), (445, 447, 512, 511), (429, 431, 504, 503), (413, 415, 496, 495), (397, 399, 488, 487), (387, 389, 482, 483), (435, 437, 507, 506), (419, 421, 499, 498), (403, 405, 491, 490), (533, 534, 694, 693), (558, 557, 518, 517), (566, 565, 545, 544), (549, 573, 532, 531), (557, 577, 519, 518), (565, 581, 515, 545), (573, 585, 533, 532), (577, 589, 520, 519), (585, 593, 534, 533), (589, 597, 521, 520), (593, 601, 535, 534), (597, 605, 522, 521), (601, 609, 536, 535), (605, 613, 523, 522), (609, 617, 537, 536), (613, 621, 524, 523), (617, 625, 538, 537), (621, 629, 525, 524), (625, 633, 539, 538), (629, 637, 526, 525), (633, 641, 540, 539), (637, 645, 527, 526), (641, 649, 541, 540), (645, 653, 528, 527), (581, 657, 514, 515), (649, 661, 542, 541), (653, 665, 529, 528), (657, 669, 516, 514), (661, 673, 543, 542), (665, 550, 530, 529), (669, 558, 517, 516), (673, 566, 544, 543), (511, 512, 569, 670), (670, 569, 568, 671), (671, 568, 567, 672), (672, 567, 566, 673), (484, 485, 561, 666), (666, 561, 560, 667), (667, 560, 559, 668), (668, 559, 558, 669), (497, 498, 553, 662), (662, 553, 552, 663), (663, 552, 551, 664), (664, 551, 550, 665), (510, 511, 670, 658), (658, 670, 671, 659), (659, 671, 672, 660), (660, 672, 673, 661), (482, 484, 666, 654), (654, 666, 667, 655), (655, 667, 668, 656), (656, 668, 669, 657), (496, 497, 662, 650), (650, 662, 663, 651), (651, 663, 664, 652), (652, 664, 665, 653), (509, 510, 658, 646), (646, 658, 659, 647), (647, 659, 660, 648), (648, 660, 661, 649), (483, 482, 654, 578), (578, 654, 655, 579), (579, 655, 656, 580), (580, 656, 657, 581), (495, 496, 650, 642), (642, 650, 651, 643), (643, 651, 652, 644), (644, 652, 653, 645), (508, 509, 646, 638), (638, 646, 647, 639), (639, 647, 648, 640), (640, 648, 649, 641), (494, 495, 642, 634), (634, 642, 643, 635), (635, 643, 644, 636), (636, 644, 645, 637), (507, 508, 638, 630), (630, 638, 639, 631), (631, 639, 640, 632), (632, 640, 641, 633), (493, 494, 634, 626), (626, 634, 635, 627), (627, 635, 636, 628), (628, 636, 637, 629), (506, 507, 630, 622), (622, 630, 631, 623), (623, 631, 632, 624), (624, 632, 633, 625), (492, 493, 626, 618), (618, 626, 627, 619), (619, 627, 628, 620), (620, 628, 629, 621), (505, 506, 622, 614), (614, 622, 623, 615), (615, 623, 624, 616), (616, 624, 625, 617), (491, 492, 618, 610), (610, 618, 619, 611), (611, 619, 620, 612), (612, 620, 621, 613), (504, 505, 614, 606), (606, 614, 615, 607), (607, 615, 616, 608), (608, 616, 617, 609), (490, 491, 610, 602), (602, 610, 611, 603), (603, 611, 612, 604), (604, 612, 613, 605), (503, 504, 606, 598), (598, 606, 607, 599), (599, 607, 608, 600), (600, 608, 609, 601), (489, 490, 602, 594), (594, 602, 603, 595), (595, 603, 604, 596), (596, 604, 605, 597), (502, 503, 598, 590), (590, 598, 599, 591), (591, 599, 600, 592), (592, 600, 601, 593), (488, 489, 594, 586), (586, 594, 595, 587), (587, 595, 596, 588), (588, 596, 597, 589), (501, 502, 590, 582), (582, 590, 591, 583), (583, 591, 592, 584), (584, 592, 593, 585), (487, 488, 586, 574), (574, 586, 587, 575), (575, 587, 588, 576), (576, 588, 589, 577), (500, 501, 582, 570), (570, 582, 583, 571), (571, 583, 584, 572), (572, 584, 585, 573), (513, 483, 578, 562), (562, 578, 579, 563), (563, 579, 580, 564), (564, 580, 581, 565), (486, 487, 574, 554), (554, 574, 575, 555), (555, 575, 576, 556), (556, 576, 577, 557), (499, 500, 570, 546), (546, 570, 571, 547), (547, 571, 572, 548), (548, 572, 573, 549), (512, 513, 562, 569), (569, 562, 563, 568), (568, 563, 564, 567), (567, 564, 565, 566), (485, 486, 554, 561), (561, 554, 555, 560), (560, 555, 556, 559), (559, 556, 557, 558), (498, 499, 546, 553), (553, 546, 547, 552), (552, 547, 548, 551), (551, 548, 549, 550), (674, 676, 677, 678, 679, 680, 681, 682, 683, 684, 685, 686, 687, 688, 689, 690, 691, 692, 693, 694, 695, 696, 697, 698, 699, 700, 701, 702, 703, 704, 705, 675), (520, 521, 681, 680), (534, 535, 695, 694), (521, 522, 682, 681), (535, 536, 696, 695), (522, 523, 683, 682), (536, 537, 697, 696), (523, 524, 684, 683), (537, 538, 698, 697), (524, 525, 685, 684), (538, 539, 699, 698), (525, 526, 686, 685), (539, 540, 700, 699), (526, 527, 687, 686), (540, 541, 701, 700), (527, 528, 688, 687), (515, 514, 674, 675), (541, 542, 702, 701), (528, 529, 689, 688), (514, 516, 676, 674), (542, 543, 703, 702), (529, 530, 690, 689), (516, 517, 677, 676), (543, 544, 704, 703), (530, 531, 691, 690), (517, 518, 678, 677), (544, 545, 705, 704), (531, 532, 692, 691), (518, 519, 679, 678), (545, 515, 675, 705), (532, 533, 693, 692), (519, 520, 680, 679), (492, 491, 707, 708), (500, 499, 715, 716), (493, 492, 708, 709), (501, 500, 716, 717), (494, 493, 709, 710), (502, 501, 717, 718), (495, 494, 710, 711), (503, 502, 718, 719), (496, 495, 711, 712), (504, 503, 719, 720), (497, 496, 712, 713), (505, 504, 720, 721), (498, 497, 713, 714), (491, 490, 706, 707), (506, 505, 721, 722), (499, 498, 714, 715), (416, 414, 754, 753), (400, 398, 752, 751), (438, 436, 750, 749), (422, 420, 748, 747), (406, 404, 746, 745), (390, 388, 744, 743), (444, 442, 742, 741), (428, 426, 740, 739), (412, 410, 738, 737), (386, 448, 736, 735), (396, 394, 734, 733), (434, 432, 732, 731), (418, 416, 753, 730), (402, 400, 751, 729), (440, 438, 749, 728), (424, 422, 747, 727), (408, 406, 745, 726), (392, 390, 743, 725), (446, 444, 741, 724), (430, 428, 739, 723), (414, 412, 737, 754), (388, 386, 735, 744), (398, 396, 733, 752), (436, 434, 731, 750), (420, 418, 730, 748), (404, 402, 729, 746), (442, 440, 728, 742), (426, 424, 727, 740), (410, 408, 726, 738), (394, 392, 725, 734), (448, 446, 724, 736), (432, 430, 723, 732)])
me_cube.materials.append(mat_material)
me_cube.use_remesh_preserve_volume = False
me_cube.use_remesh_preserve_attributes = False
me_cube.use_mirror_vertex_groups = False
me_cube.update()
arm_armature = bpy.data.armatures.new('Armature')  # bones are not reproduced

# ---- objects
ob_armature = bpy.data.objects.new('Armature', arm_armature)
ob_cube = bpy.data.objects.new('Cube', me_cube)
ob_lamp = bpy.data.objects.new('Lamp', light_lamp)
ob_camera = bpy.data.objects.new('Camera', cam_camera)

# ---- transforms, parenting, visibility, modifiers, constraints
ob_armature.location = (-0.0008645, -1.913, -1.819)
ob_armature.scale = (1.0, 1.0, 4.381)
ob_armature.show_in_front = True
ob_armature.lineart.crease_threshold = 0.0
ob_cube.location = (-2.91e-11, 1.819, -1.913)
ob_cube.lock_rotations_4d = False
ob_cube.empty_display_type = 'ARROWS'
ob_cube.lineart.crease_threshold = 0.0
_m = ob_cube.modifiers.new('Mirror', 'MIRROR')
ob_lamp.location = (4.076, 1.005, 5.904)
ob_lamp.rotation_euler = (0.6503, 0.05522, 1.866)
ob_lamp.lock_rotations_4d = False
ob_lamp.empty_display_type = 'ARROWS'
ob_lamp.color = (0.0, 0.0, 0.0, 0.0)
ob_lamp.hide_viewport = True
ob_lamp.lineart.crease_threshold = 0.0
ob_camera.location = (7.481, -6.508, 5.344)
ob_camera.rotation_euler = (1.109, 0.0, 0.8149)
ob_camera.lock_rotations_4d = False
ob_camera.empty_display_type = 'ARROWS'
ob_camera.color = (0.0, 0.0, 0.0, 0.0)
ob_camera.hide_viewport = True
ob_camera.display_type = 'WIRE'
ob_camera.lineart.crease_threshold = 0.0

# ---- collection membership
col_collection_1.objects.link(ob_armature)
col_collection_1.objects.link(ob_cube)
col_collection_1.objects.link(ob_lamp)
col_collection_1.objects.link(ob_camera)

# ---- scene / render settings (as saved in the file)
scene.camera = ob_camera
scene.frame_start = 1; scene.frame_end = 250; scene.frame_set(43)
scene.render.engine = 'BLENDER_EEVEE_NEXT'
scene.render.resolution_percentage = 50
scene.render.dither_intensity = 0.0
scene.cycles.use_denoising = False
scene.cycles.samples = 128
scene.cycles.sampling_pattern = 'TABULATED_SOBOL'
scene.cycles.light_sampling_threshold = 0.0
scene.cycles.use_adaptive_sampling = False
scene.cycles.use_light_tree = False
scene.cycles.blur_glossy = 0.0
scene.cycles.sample_clamp_indirect = 0.0
scene.view_settings.view_transform = 'Standard'
bpy.context.view_layer.update()
